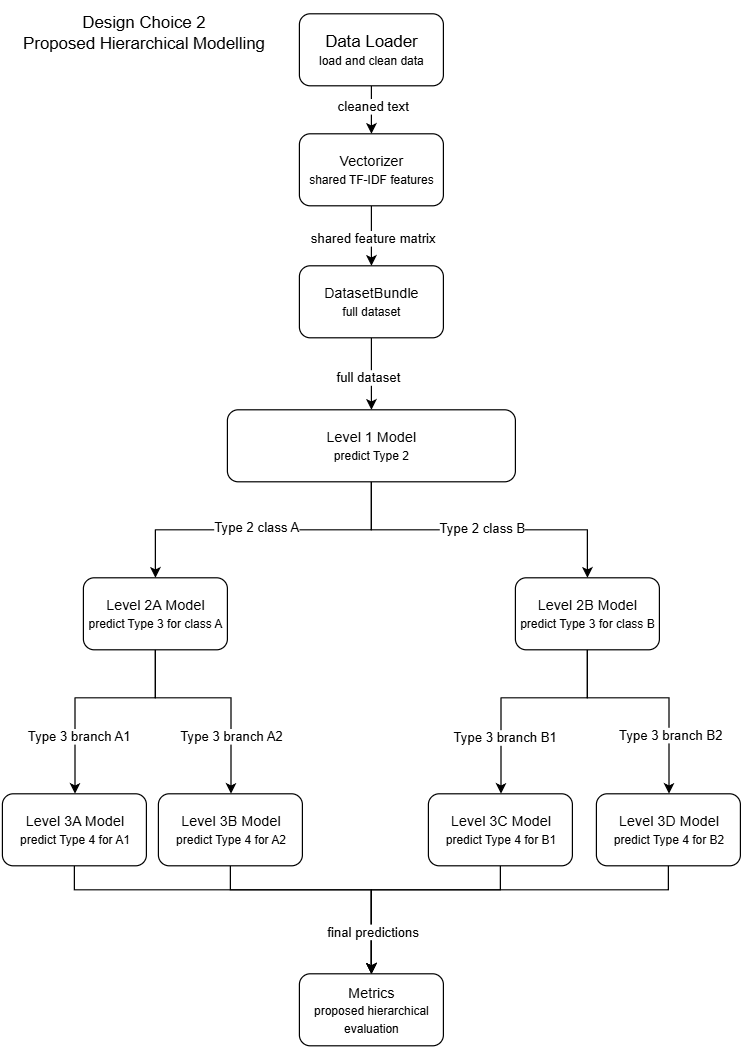

The diagram above was exported from draw.io. Its source (the exported page's mxGraphModel, read from the mxfile embedded in the PNG):
<mxGraphModel dx="561" dy="815" grid="1" gridSize="10" guides="1" tooltips="1" connect="1" arrows="1" fold="1" page="1" pageScale="1" pageWidth="827" pageHeight="1169" math="0" shadow="0">
  <root>
    <mxCell id="0" />
    <mxCell id="1" parent="0" />
    <mxCell id="UBCxJJQAw9GDE6jKbUyD-3" value="" style="edgeStyle=orthogonalEdgeStyle;rounded=0;orthogonalLoop=1;jettySize=auto;html=1;" parent="1" source="UBCxJJQAw9GDE6jKbUyD-1" target="UBCxJJQAw9GDE6jKbUyD-2" edge="1">
      <mxGeometry relative="1" as="geometry" />
    </mxCell>
    <mxCell id="UBCxJJQAw9GDE6jKbUyD-32" value="cleaned text" style="edgeLabel;html=1;align=center;verticalAlign=middle;resizable=0;points=[];" parent="UBCxJJQAw9GDE6jKbUyD-3" vertex="1" connectable="0">
      <mxGeometry x="-0.2" y="-3" relative="1" as="geometry">
        <mxPoint x="3" as="offset" />
      </mxGeometry>
    </mxCell>
    <mxCell id="UBCxJJQAw9GDE6jKbUyD-1" value="&lt;font style=&quot;font-size: 14px;&quot;&gt;Data Loader&lt;/font&gt;&lt;div&gt;&lt;font size=&quot;1&quot;&gt;load and clean data&lt;/font&gt;&lt;/div&gt;" style="rounded=1;whiteSpace=wrap;html=1;" parent="1" vertex="1">
      <mxGeometry x="290" y="70" width="120" height="60" as="geometry" />
    </mxCell>
    <mxCell id="UBCxJJQAw9GDE6jKbUyD-5" value="" style="edgeStyle=orthogonalEdgeStyle;rounded=0;orthogonalLoop=1;jettySize=auto;html=1;" parent="1" source="UBCxJJQAw9GDE6jKbUyD-2" target="UBCxJJQAw9GDE6jKbUyD-4" edge="1">
      <mxGeometry relative="1" as="geometry" />
    </mxCell>
    <mxCell id="UBCxJJQAw9GDE6jKbUyD-33" value="shared feature matrix" style="edgeLabel;html=1;align=center;verticalAlign=middle;resizable=0;points=[];" parent="UBCxJJQAw9GDE6jKbUyD-5" vertex="1" connectable="0">
      <mxGeometry x="0.28" y="2" relative="1" as="geometry">
        <mxPoint x="-2" y="-6" as="offset" />
      </mxGeometry>
    </mxCell>
    <mxCell id="UBCxJJQAw9GDE6jKbUyD-2" value="&lt;div&gt;Vectorizer&lt;/div&gt;&lt;div&gt;&lt;font size=&quot;1&quot;&gt;shared TF-IDF features&lt;/font&gt;&lt;/div&gt;" style="whiteSpace=wrap;html=1;rounded=1;" parent="1" vertex="1">
      <mxGeometry x="290" y="170" width="120" height="60" as="geometry" />
    </mxCell>
    <mxCell id="UBCxJJQAw9GDE6jKbUyD-7" value="" style="edgeStyle=orthogonalEdgeStyle;rounded=0;orthogonalLoop=1;jettySize=auto;html=1;" parent="1" source="UBCxJJQAw9GDE6jKbUyD-4" target="UBCxJJQAw9GDE6jKbUyD-6" edge="1">
      <mxGeometry relative="1" as="geometry" />
    </mxCell>
    <mxCell id="UBCxJJQAw9GDE6jKbUyD-34" value="full dataset" style="edgeLabel;html=1;align=center;verticalAlign=middle;resizable=0;points=[];" parent="UBCxJJQAw9GDE6jKbUyD-7" vertex="1" connectable="0">
      <mxGeometry x="0.0667" y="-4" relative="1" as="geometry">
        <mxPoint as="offset" />
      </mxGeometry>
    </mxCell>
    <mxCell id="UBCxJJQAw9GDE6jKbUyD-4" value="&lt;div&gt;DatasetBundle&lt;/div&gt;&lt;div&gt;&lt;font size=&quot;1&quot;&gt;full dataset&lt;/font&gt;&lt;/div&gt;" style="whiteSpace=wrap;html=1;rounded=1;" parent="1" vertex="1">
      <mxGeometry x="290" y="280" width="120" height="60" as="geometry" />
    </mxCell>
    <mxCell id="UBCxJJQAw9GDE6jKbUyD-9" value="" style="edgeStyle=orthogonalEdgeStyle;rounded=0;orthogonalLoop=1;jettySize=auto;html=1;" parent="1" source="UBCxJJQAw9GDE6jKbUyD-6" target="UBCxJJQAw9GDE6jKbUyD-8" edge="1">
      <mxGeometry relative="1" as="geometry" />
    </mxCell>
    <mxCell id="UBCxJJQAw9GDE6jKbUyD-35" value="Type 2 class A" style="edgeLabel;html=1;align=center;verticalAlign=middle;resizable=0;points=[];" parent="UBCxJJQAw9GDE6jKbUyD-9" vertex="1" connectable="0">
      <mxGeometry x="0.0538" y="-3" relative="1" as="geometry">
        <mxPoint as="offset" />
      </mxGeometry>
    </mxCell>
    <mxCell id="UBCxJJQAw9GDE6jKbUyD-11" value="" style="edgeStyle=orthogonalEdgeStyle;rounded=0;orthogonalLoop=1;jettySize=auto;html=1;" parent="1" source="UBCxJJQAw9GDE6jKbUyD-6" target="UBCxJJQAw9GDE6jKbUyD-10" edge="1">
      <mxGeometry relative="1" as="geometry" />
    </mxCell>
    <mxCell id="UBCxJJQAw9GDE6jKbUyD-36" value="Type 2 class B" style="edgeLabel;html=1;align=center;verticalAlign=middle;resizable=0;points=[];" parent="UBCxJJQAw9GDE6jKbUyD-11" vertex="1" connectable="0">
      <mxGeometry x="0.0077" y="2" relative="1" as="geometry">
        <mxPoint as="offset" />
      </mxGeometry>
    </mxCell>
    <mxCell id="UBCxJJQAw9GDE6jKbUyD-6" value="&lt;div&gt;&lt;div&gt;Level 1 Model&lt;/div&gt;&lt;/div&gt;&lt;div&gt;&lt;font size=&quot;1&quot;&gt;predict Type 2&lt;/font&gt;&lt;/div&gt;" style="whiteSpace=wrap;html=1;rounded=1;" parent="1" vertex="1">
      <mxGeometry x="230" y="400" width="240" height="60" as="geometry" />
    </mxCell>
    <mxCell id="UBCxJJQAw9GDE6jKbUyD-14" value="" style="edgeStyle=orthogonalEdgeStyle;rounded=0;orthogonalLoop=1;jettySize=auto;html=1;" parent="1" source="UBCxJJQAw9GDE6jKbUyD-8" target="UBCxJJQAw9GDE6jKbUyD-13" edge="1">
      <mxGeometry relative="1" as="geometry">
        <Array as="points">
          <mxPoint x="170" y="640" />
          <mxPoint x="103" y="640" />
        </Array>
      </mxGeometry>
    </mxCell>
    <mxCell id="UBCxJJQAw9GDE6jKbUyD-38" value="Type 3 branch A1" style="edgeLabel;html=1;align=center;verticalAlign=middle;resizable=0;points=[];" parent="UBCxJJQAw9GDE6jKbUyD-14" vertex="1" connectable="0">
      <mxGeometry x="0.4759" y="2" relative="1" as="geometry">
        <mxPoint as="offset" />
      </mxGeometry>
    </mxCell>
    <mxCell id="UBCxJJQAw9GDE6jKbUyD-22" value="" style="edgeStyle=orthogonalEdgeStyle;rounded=0;orthogonalLoop=1;jettySize=auto;html=1;" parent="1" source="UBCxJJQAw9GDE6jKbUyD-8" target="UBCxJJQAw9GDE6jKbUyD-21" edge="1">
      <mxGeometry relative="1" as="geometry">
        <Array as="points">
          <mxPoint x="170" y="640" />
          <mxPoint x="233" y="640" />
        </Array>
      </mxGeometry>
    </mxCell>
    <mxCell id="UBCxJJQAw9GDE6jKbUyD-40" value="Type 3 branch A2" style="edgeLabel;html=1;align=center;verticalAlign=middle;resizable=0;points=[];" parent="UBCxJJQAw9GDE6jKbUyD-22" vertex="1" connectable="0">
      <mxGeometry x="0.4645" y="-1" relative="1" as="geometry">
        <mxPoint as="offset" />
      </mxGeometry>
    </mxCell>
    <mxCell id="UBCxJJQAw9GDE6jKbUyD-8" value="&lt;div&gt;Level 2A Model&lt;/div&gt;&lt;div&gt;&lt;span style=&quot;font-size: x-small; background-color: transparent; color: light-dark(rgb(0, 0, 0), rgb(255, 255, 255));&quot;&gt;predict Type 3 for class A&lt;/span&gt;&lt;/div&gt;" style="whiteSpace=wrap;html=1;rounded=1;" parent="1" vertex="1">
      <mxGeometry x="110" y="540" width="120" height="60" as="geometry" />
    </mxCell>
    <mxCell id="UBCxJJQAw9GDE6jKbUyD-20" value="" style="edgeStyle=orthogonalEdgeStyle;rounded=0;orthogonalLoop=1;jettySize=auto;html=1;" parent="1" source="UBCxJJQAw9GDE6jKbUyD-10" target="UBCxJJQAw9GDE6jKbUyD-19" edge="1">
      <mxGeometry relative="1" as="geometry">
        <Array as="points">
          <mxPoint x="530" y="640" />
          <mxPoint x="598" y="640" />
        </Array>
      </mxGeometry>
    </mxCell>
    <mxCell id="UBCxJJQAw9GDE6jKbUyD-42" value="Type 3 branch B2" style="edgeLabel;html=1;align=center;verticalAlign=middle;resizable=0;points=[];" parent="UBCxJJQAw9GDE6jKbUyD-20" vertex="1" connectable="0">
      <mxGeometry x="0.5426" y="2" relative="1" as="geometry">
        <mxPoint x="-2" y="-7" as="offset" />
      </mxGeometry>
    </mxCell>
    <mxCell id="UBCxJJQAw9GDE6jKbUyD-24" value="" style="edgeStyle=orthogonalEdgeStyle;rounded=0;orthogonalLoop=1;jettySize=auto;html=1;" parent="1" source="UBCxJJQAw9GDE6jKbUyD-10" target="UBCxJJQAw9GDE6jKbUyD-23" edge="1">
      <mxGeometry relative="1" as="geometry">
        <Array as="points">
          <mxPoint x="530" y="640" />
          <mxPoint x="458" y="640" />
        </Array>
      </mxGeometry>
    </mxCell>
    <mxCell id="UBCxJJQAw9GDE6jKbUyD-41" value="Type 3 branch B1" style="edgeLabel;html=1;align=center;verticalAlign=middle;resizable=0;points=[];" parent="UBCxJJQAw9GDE6jKbUyD-24" vertex="1" connectable="0">
      <mxGeometry x="0.5" y="2" relative="1" as="geometry">
        <mxPoint as="offset" />
      </mxGeometry>
    </mxCell>
    <mxCell id="UBCxJJQAw9GDE6jKbUyD-10" value="&lt;div&gt;Level 2B Model&lt;/div&gt;&lt;div&gt;&lt;font size=&quot;1&quot;&gt;predict Type 3 for class B&lt;/font&gt;&lt;/div&gt;" style="whiteSpace=wrap;html=1;rounded=1;" parent="1" vertex="1">
      <mxGeometry x="470" y="540" width="120" height="60" as="geometry" />
    </mxCell>
    <mxCell id="UBCxJJQAw9GDE6jKbUyD-51" style="edgeStyle=orthogonalEdgeStyle;rounded=0;orthogonalLoop=1;jettySize=auto;html=1;entryX=0.5;entryY=0;entryDx=0;entryDy=0;" parent="1" source="UBCxJJQAw9GDE6jKbUyD-13" target="UBCxJJQAw9GDE6jKbUyD-47" edge="1">
      <mxGeometry relative="1" as="geometry">
        <Array as="points">
          <mxPoint x="103" y="800" />
          <mxPoint x="350" y="800" />
        </Array>
      </mxGeometry>
    </mxCell>
    <mxCell id="UBCxJJQAw9GDE6jKbUyD-13" value="&lt;div&gt;Level 3A Model&lt;/div&gt;&lt;div&gt;&lt;font size=&quot;1&quot;&gt;predict Type 4 for A1&lt;/font&gt;&lt;/div&gt;" style="whiteSpace=wrap;html=1;rounded=1;" parent="1" vertex="1">
      <mxGeometry x="42.5" y="720" width="120" height="60" as="geometry" />
    </mxCell>
    <mxCell id="UBCxJJQAw9GDE6jKbUyD-54" style="edgeStyle=orthogonalEdgeStyle;rounded=0;orthogonalLoop=1;jettySize=auto;html=1;entryX=0.5;entryY=0;entryDx=0;entryDy=0;" parent="1" source="UBCxJJQAw9GDE6jKbUyD-19" target="UBCxJJQAw9GDE6jKbUyD-47" edge="1">
      <mxGeometry relative="1" as="geometry">
        <Array as="points">
          <mxPoint x="598" y="800" />
          <mxPoint x="350" y="800" />
        </Array>
      </mxGeometry>
    </mxCell>
    <mxCell id="UBCxJJQAw9GDE6jKbUyD-19" value="&lt;div&gt;Level 3D Model&lt;/div&gt;&lt;div&gt;&lt;font size=&quot;1&quot;&gt;predict Type 4 for B2&lt;/font&gt;&lt;/div&gt;" style="whiteSpace=wrap;html=1;rounded=1;" parent="1" vertex="1">
      <mxGeometry x="537.5" y="720" width="120" height="60" as="geometry" />
    </mxCell>
    <mxCell id="UBCxJJQAw9GDE6jKbUyD-52" style="edgeStyle=orthogonalEdgeStyle;rounded=0;orthogonalLoop=1;jettySize=auto;html=1;entryX=0.5;entryY=0;entryDx=0;entryDy=0;" parent="1" source="UBCxJJQAw9GDE6jKbUyD-21" target="UBCxJJQAw9GDE6jKbUyD-47" edge="1">
      <mxGeometry relative="1" as="geometry">
        <Array as="points">
          <mxPoint x="233" y="800" />
          <mxPoint x="350" y="800" />
        </Array>
      </mxGeometry>
    </mxCell>
    <mxCell id="UBCxJJQAw9GDE6jKbUyD-21" value="&lt;div&gt;Level 3B Model&lt;/div&gt;&lt;div&gt;&lt;span style=&quot;font-size: 10px;&quot;&gt;predict Type 4 for A2&lt;/span&gt;&lt;/div&gt;" style="whiteSpace=wrap;html=1;rounded=1;" parent="1" vertex="1">
      <mxGeometry x="172.5" y="720" width="120" height="60" as="geometry" />
    </mxCell>
    <mxCell id="UBCxJJQAw9GDE6jKbUyD-53" style="edgeStyle=orthogonalEdgeStyle;rounded=0;orthogonalLoop=1;jettySize=auto;html=1;entryX=0.5;entryY=0;entryDx=0;entryDy=0;" parent="1" source="UBCxJJQAw9GDE6jKbUyD-23" target="UBCxJJQAw9GDE6jKbUyD-47" edge="1">
      <mxGeometry relative="1" as="geometry">
        <Array as="points">
          <mxPoint x="458" y="800" />
          <mxPoint x="350" y="800" />
        </Array>
      </mxGeometry>
    </mxCell>
    <mxCell id="UBCxJJQAw9GDE6jKbUyD-55" value="final predictions" style="edgeLabel;html=1;align=center;verticalAlign=middle;resizable=0;points=[];" parent="UBCxJJQAw9GDE6jKbUyD-53" vertex="1" connectable="0">
      <mxGeometry x="0.6354" relative="1" as="geometry">
        <mxPoint y="1" as="offset" />
      </mxGeometry>
    </mxCell>
    <mxCell id="UBCxJJQAw9GDE6jKbUyD-23" value="&lt;div&gt;Level 3C Model&lt;/div&gt;&lt;div&gt;&lt;font size=&quot;1&quot;&gt;predict Type 4 for B1&lt;/font&gt;&lt;/div&gt;" style="whiteSpace=wrap;html=1;rounded=1;" parent="1" vertex="1">
      <mxGeometry x="397.5" y="720" width="120" height="60" as="geometry" />
    </mxCell>
    <mxCell id="UBCxJJQAw9GDE6jKbUyD-31" value="&lt;div&gt;&lt;font style=&quot;font-size: 14px;&quot;&gt;Design Choice 2&lt;/font&gt;&lt;/div&gt;&lt;font style=&quot;font-size: 14px;&quot;&gt;Proposed Hierarchical Modelling&lt;/font&gt;" style="text;html=1;align=center;verticalAlign=middle;resizable=0;points=[];autosize=1;strokeColor=none;fillColor=none;" parent="1" vertex="1">
      <mxGeometry x="45" y="60" width="230" height="50" as="geometry" />
    </mxCell>
    <mxCell id="UBCxJJQAw9GDE6jKbUyD-47" value="&lt;div&gt;&lt;span style=&quot;background-color: transparent; color: light-dark(rgb(0, 0, 0), rgb(255, 255, 255));&quot;&gt;Metrics&lt;/span&gt;&lt;/div&gt;&lt;div&gt;&lt;span style=&quot;background-color: transparent; color: light-dark(rgb(0, 0, 0), rgb(255, 255, 255));&quot;&gt;&lt;font style=&quot;font-size: 10px;&quot;&gt;proposed hierarchical evaluation&lt;/font&gt;&lt;/span&gt;&lt;/div&gt;" style="whiteSpace=wrap;html=1;rounded=1;" parent="1" vertex="1">
      <mxGeometry x="290" y="870" width="120" height="60" as="geometry" />
    </mxCell>
  </root>
</mxGraphModel>